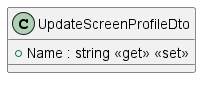

The diagram above was rendered by PlantUML. Its source (embedded in the PNG):
@startuml
class UpdateScreenProfileDto {
    + Name : string <<get>> <<set>>
}
@enduml